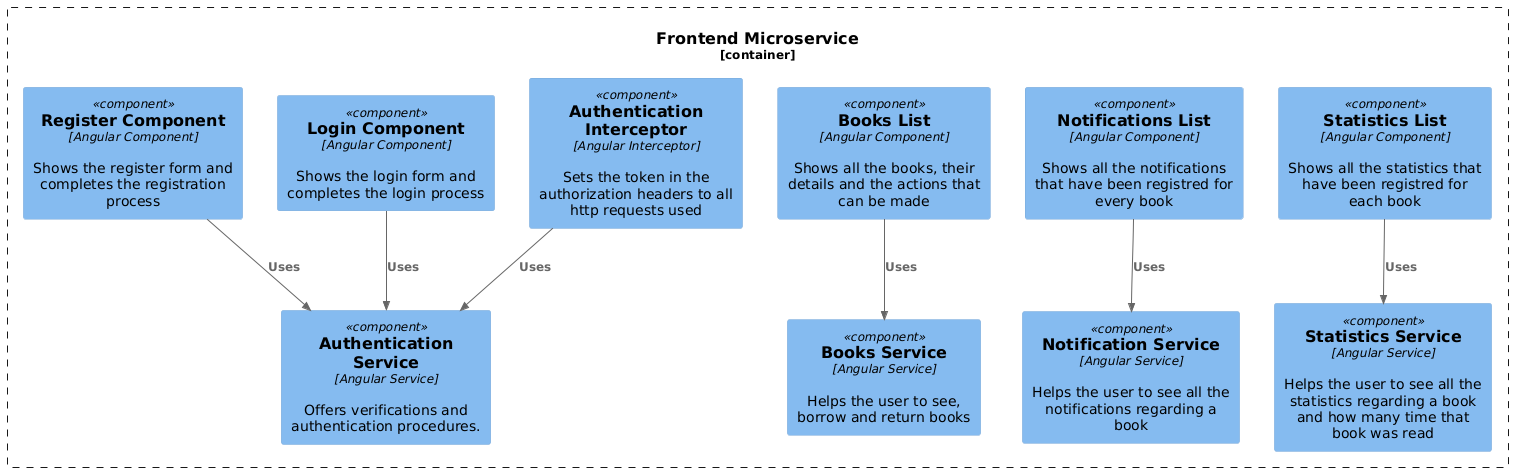

The diagram above was rendered by PlantUML. Its source (embedded in the PNG):
@startuml
!include https://raw.githubusercontent.com/plantuml-stdlib/C4-PlantUML/master/C4_Component.puml


Container_Boundary(shopFrontendBoundary, "Frontend Microservice") {

    Component(login, "Login Component", "Angular Component", "Shows the login form and completes the login process")
    Component(register, "Register Component", "Angular Component", "Shows the register form and completes the registration process")

    Component(productList, "Books List", "Angular Component", "Shows all the books, their details and the actions that can be made")
    Component(emailList, "Notifications List", "Angular Component", "Shows all the notifications that have been registred for every book")
    Component(analyticslList, "Statistics List", "Angular Component", "Shows all the statistics that have been registred for each book")

    Component(productService, "Books Service", "Angular Service", "Helps the user to see, borrow and return books")
    Component(emailService, "Notification Service", "Angular Service", "Helps the user to see all the notifications regarding a book")
    Component(analyticslService, "Statistics Service", "Angular Service", "Helps the user to see all the statistics regarding a book and how many time that book was read")

    Component(authService, "Authentication Service", "Angular Service", "Offers verifications and authentication procedures.")
    Component(authInterceptor, "Authentication Interceptor", "Angular Interceptor", "Sets the token in the authorization headers to all http requests used")

    Rel(productList, productService, "Uses")
    Rel(emailList, emailService, "Uses")
    Rel(analyticslList, analyticslService, "Uses")

    Rel(authInterceptor, authService, "Uses")

    Rel(login, authService, "Uses")
    Rel(register, authService, "Uses")

}
@enduml